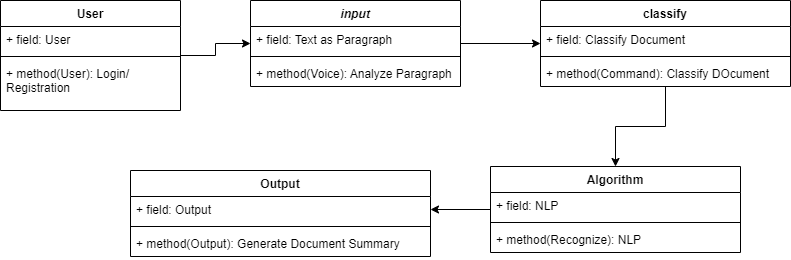

The diagram above was exported from draw.io. Its source (the exported page's mxGraphModel, read from the mxfile embedded in the PNG):
<mxGraphModel dx="1102" dy="525" grid="1" gridSize="10" guides="1" tooltips="1" connect="1" arrows="1" fold="1" page="1" pageScale="1" pageWidth="850" pageHeight="1100" math="0" shadow="0">
  <root>
    <mxCell id="CW2QFKCzXJ0LmTPXXhSf-0" />
    <mxCell id="CW2QFKCzXJ0LmTPXXhSf-1" parent="CW2QFKCzXJ0LmTPXXhSf-0" />
    <mxCell id="oGlOFEVV6yNorsUbJZtW-34" value="" style="edgeStyle=orthogonalEdgeStyle;rounded=0;orthogonalLoop=1;jettySize=auto;html=1;" parent="CW2QFKCzXJ0LmTPXXhSf-1" source="oGlOFEVV6yNorsUbJZtW-35" target="oGlOFEVV6yNorsUbJZtW-40" edge="1">
      <mxGeometry relative="1" as="geometry" />
    </mxCell>
    <mxCell id="oGlOFEVV6yNorsUbJZtW-35" value="User" style="swimlane;fontStyle=1;align=center;verticalAlign=top;childLayout=stackLayout;horizontal=1;startSize=26;horizontalStack=0;resizeParent=1;resizeParentMax=0;resizeLast=0;collapsible=1;marginBottom=0;" parent="CW2QFKCzXJ0LmTPXXhSf-1" vertex="1">
      <mxGeometry x="370" y="920" width="180" height="110" as="geometry" />
    </mxCell>
    <mxCell id="oGlOFEVV6yNorsUbJZtW-36" value="+ field: User" style="text;strokeColor=none;fillColor=none;align=left;verticalAlign=top;spacingLeft=4;spacingRight=4;overflow=hidden;rotatable=0;points=[[0,0.5],[1,0.5]];portConstraint=eastwest;" parent="oGlOFEVV6yNorsUbJZtW-35" vertex="1">
      <mxGeometry y="26" width="180" height="26" as="geometry" />
    </mxCell>
    <mxCell id="oGlOFEVV6yNorsUbJZtW-37" value="" style="line;strokeWidth=1;fillColor=none;align=left;verticalAlign=middle;spacingTop=-1;spacingLeft=3;spacingRight=3;rotatable=0;labelPosition=right;points=[];portConstraint=eastwest;" parent="oGlOFEVV6yNorsUbJZtW-35" vertex="1">
      <mxGeometry y="52" width="180" height="8" as="geometry" />
    </mxCell>
    <mxCell id="oGlOFEVV6yNorsUbJZtW-38" value="+ method(User): Login/&#10;Registration " style="text;strokeColor=none;fillColor=none;align=left;verticalAlign=top;spacingLeft=4;spacingRight=4;overflow=hidden;rotatable=0;points=[[0,0.5],[1,0.5]];portConstraint=eastwest;" parent="oGlOFEVV6yNorsUbJZtW-35" vertex="1">
      <mxGeometry y="60" width="180" height="50" as="geometry" />
    </mxCell>
    <mxCell id="oGlOFEVV6yNorsUbJZtW-39" value="" style="edgeStyle=orthogonalEdgeStyle;rounded=0;orthogonalLoop=1;jettySize=auto;html=1;" parent="CW2QFKCzXJ0LmTPXXhSf-1" source="oGlOFEVV6yNorsUbJZtW-40" target="oGlOFEVV6yNorsUbJZtW-45" edge="1">
      <mxGeometry relative="1" as="geometry" />
    </mxCell>
    <mxCell id="oGlOFEVV6yNorsUbJZtW-40" value="input" style="swimlane;fontStyle=3;align=center;verticalAlign=top;childLayout=stackLayout;horizontal=1;startSize=26;horizontalStack=0;resizeParent=1;resizeParentMax=0;resizeLast=0;collapsible=1;marginBottom=0;" parent="CW2QFKCzXJ0LmTPXXhSf-1" vertex="1">
      <mxGeometry x="620" y="920" width="210" height="86" as="geometry" />
    </mxCell>
    <mxCell id="oGlOFEVV6yNorsUbJZtW-41" value="+ field: Text as Paragraph" style="text;strokeColor=none;fillColor=none;align=left;verticalAlign=top;spacingLeft=4;spacingRight=4;overflow=hidden;rotatable=0;points=[[0,0.5],[1,0.5]];portConstraint=eastwest;" parent="oGlOFEVV6yNorsUbJZtW-40" vertex="1">
      <mxGeometry y="26" width="210" height="26" as="geometry" />
    </mxCell>
    <mxCell id="oGlOFEVV6yNorsUbJZtW-42" value="" style="line;strokeWidth=1;fillColor=none;align=left;verticalAlign=middle;spacingTop=-1;spacingLeft=3;spacingRight=3;rotatable=0;labelPosition=right;points=[];portConstraint=eastwest;" parent="oGlOFEVV6yNorsUbJZtW-40" vertex="1">
      <mxGeometry y="52" width="210" height="8" as="geometry" />
    </mxCell>
    <mxCell id="oGlOFEVV6yNorsUbJZtW-43" value="+ method(Voice): Analyze Paragraph" style="text;strokeColor=none;fillColor=none;align=left;verticalAlign=top;spacingLeft=4;spacingRight=4;overflow=hidden;rotatable=0;points=[[0,0.5],[1,0.5]];portConstraint=eastwest;" parent="oGlOFEVV6yNorsUbJZtW-40" vertex="1">
      <mxGeometry y="60" width="210" height="26" as="geometry" />
    </mxCell>
    <mxCell id="oGlOFEVV6yNorsUbJZtW-44" value="" style="edgeStyle=orthogonalEdgeStyle;rounded=0;orthogonalLoop=1;jettySize=auto;html=1;" parent="CW2QFKCzXJ0LmTPXXhSf-1" source="oGlOFEVV6yNorsUbJZtW-45" target="oGlOFEVV6yNorsUbJZtW-50" edge="1">
      <mxGeometry relative="1" as="geometry" />
    </mxCell>
    <mxCell id="oGlOFEVV6yNorsUbJZtW-45" value="classify" style="swimlane;fontStyle=1;align=center;verticalAlign=top;childLayout=stackLayout;horizontal=1;startSize=26;horizontalStack=0;resizeParent=1;resizeParentMax=0;resizeLast=0;collapsible=1;marginBottom=0;" parent="CW2QFKCzXJ0LmTPXXhSf-1" vertex="1">
      <mxGeometry x="910" y="920" width="250" height="86" as="geometry" />
    </mxCell>
    <mxCell id="oGlOFEVV6yNorsUbJZtW-46" value="+ field: Classify Document" style="text;strokeColor=none;fillColor=none;align=left;verticalAlign=top;spacingLeft=4;spacingRight=4;overflow=hidden;rotatable=0;points=[[0,0.5],[1,0.5]];portConstraint=eastwest;" parent="oGlOFEVV6yNorsUbJZtW-45" vertex="1">
      <mxGeometry y="26" width="250" height="26" as="geometry" />
    </mxCell>
    <mxCell id="oGlOFEVV6yNorsUbJZtW-47" value="" style="line;strokeWidth=1;fillColor=none;align=left;verticalAlign=middle;spacingTop=-1;spacingLeft=3;spacingRight=3;rotatable=0;labelPosition=right;points=[];portConstraint=eastwest;" parent="oGlOFEVV6yNorsUbJZtW-45" vertex="1">
      <mxGeometry y="52" width="250" height="8" as="geometry" />
    </mxCell>
    <mxCell id="oGlOFEVV6yNorsUbJZtW-48" value="+ method(Command): Classify DOcument" style="text;strokeColor=none;fillColor=none;align=left;verticalAlign=top;spacingLeft=4;spacingRight=4;overflow=hidden;rotatable=0;points=[[0,0.5],[1,0.5]];portConstraint=eastwest;" parent="oGlOFEVV6yNorsUbJZtW-45" vertex="1">
      <mxGeometry y="60" width="250" height="26" as="geometry" />
    </mxCell>
    <mxCell id="oGlOFEVV6yNorsUbJZtW-49" value="" style="edgeStyle=orthogonalEdgeStyle;rounded=0;orthogonalLoop=1;jettySize=auto;html=1;" parent="CW2QFKCzXJ0LmTPXXhSf-1" source="oGlOFEVV6yNorsUbJZtW-50" edge="1">
      <mxGeometry relative="1" as="geometry">
        <mxPoint x="800" y="1129" as="targetPoint" />
      </mxGeometry>
    </mxCell>
    <mxCell id="oGlOFEVV6yNorsUbJZtW-50" value="Algorithm" style="swimlane;fontStyle=1;align=center;verticalAlign=top;childLayout=stackLayout;horizontal=1;startSize=26;horizontalStack=0;resizeParent=1;resizeParentMax=0;resizeLast=0;collapsible=1;marginBottom=0;" parent="CW2QFKCzXJ0LmTPXXhSf-1" vertex="1">
      <mxGeometry x="860" y="1086" width="250" height="86" as="geometry" />
    </mxCell>
    <mxCell id="oGlOFEVV6yNorsUbJZtW-51" value="+ field: NLP" style="text;strokeColor=none;fillColor=none;align=left;verticalAlign=top;spacingLeft=4;spacingRight=4;overflow=hidden;rotatable=0;points=[[0,0.5],[1,0.5]];portConstraint=eastwest;" parent="oGlOFEVV6yNorsUbJZtW-50" vertex="1">
      <mxGeometry y="26" width="250" height="26" as="geometry" />
    </mxCell>
    <mxCell id="oGlOFEVV6yNorsUbJZtW-52" value="" style="line;strokeWidth=1;fillColor=none;align=left;verticalAlign=middle;spacingTop=-1;spacingLeft=3;spacingRight=3;rotatable=0;labelPosition=right;points=[];portConstraint=eastwest;" parent="oGlOFEVV6yNorsUbJZtW-50" vertex="1">
      <mxGeometry y="52" width="250" height="8" as="geometry" />
    </mxCell>
    <mxCell id="oGlOFEVV6yNorsUbJZtW-53" value="+ method(Recognize): NLP" style="text;strokeColor=none;fillColor=none;align=left;verticalAlign=top;spacingLeft=4;spacingRight=4;overflow=hidden;rotatable=0;points=[[0,0.5],[1,0.5]];portConstraint=eastwest;" parent="oGlOFEVV6yNorsUbJZtW-50" vertex="1">
      <mxGeometry y="60" width="250" height="26" as="geometry" />
    </mxCell>
    <mxCell id="oGlOFEVV6yNorsUbJZtW-64" value="Output" style="swimlane;fontStyle=1;align=center;verticalAlign=top;childLayout=stackLayout;horizontal=1;startSize=26;horizontalStack=0;resizeParent=1;resizeParentMax=0;resizeLast=0;collapsible=1;marginBottom=0;" parent="CW2QFKCzXJ0LmTPXXhSf-1" vertex="1">
      <mxGeometry x="500" y="1090" width="300" height="86" as="geometry" />
    </mxCell>
    <mxCell id="oGlOFEVV6yNorsUbJZtW-65" value="+ field: Output" style="text;strokeColor=none;fillColor=none;align=left;verticalAlign=top;spacingLeft=4;spacingRight=4;overflow=hidden;rotatable=0;points=[[0,0.5],[1,0.5]];portConstraint=eastwest;" parent="oGlOFEVV6yNorsUbJZtW-64" vertex="1">
      <mxGeometry y="26" width="300" height="26" as="geometry" />
    </mxCell>
    <mxCell id="oGlOFEVV6yNorsUbJZtW-66" value="" style="line;strokeWidth=1;fillColor=none;align=left;verticalAlign=middle;spacingTop=-1;spacingLeft=3;spacingRight=3;rotatable=0;labelPosition=right;points=[];portConstraint=eastwest;" parent="oGlOFEVV6yNorsUbJZtW-64" vertex="1">
      <mxGeometry y="52" width="300" height="8" as="geometry" />
    </mxCell>
    <mxCell id="oGlOFEVV6yNorsUbJZtW-67" value="+ method(Output): Generate Document Summary" style="text;strokeColor=none;fillColor=none;align=left;verticalAlign=top;spacingLeft=4;spacingRight=4;overflow=hidden;rotatable=0;points=[[0,0.5],[1,0.5]];portConstraint=eastwest;" parent="oGlOFEVV6yNorsUbJZtW-64" vertex="1">
      <mxGeometry y="60" width="300" height="26" as="geometry" />
    </mxCell>
  </root>
</mxGraphModel>